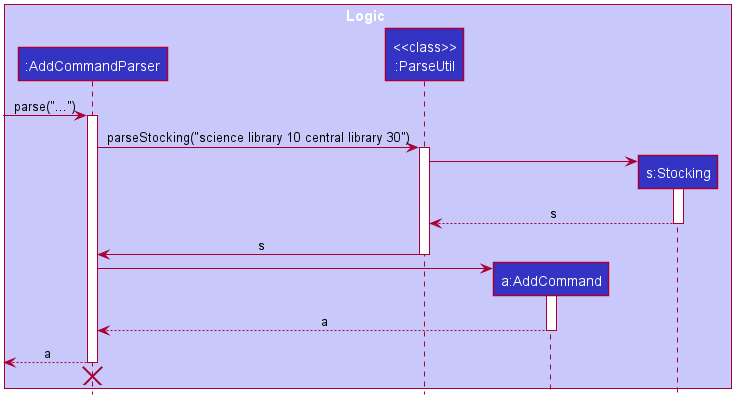

The diagram above was rendered by PlantUML. Its source (embedded in the PNG):
@startuml








skinparam BackgroundColor #FFFFFFF

skinparam Shadowing false

skinparam Class {
    FontColor #FFFFFF
    BorderThickness 1
    BorderColor #FFFFFF
    StereotypeFontColor #FFFFFF
    FontName Arial
}

skinparam Actor {
    BorderColor #000000
    Color #000000
    FontName Arial
}

skinparam Sequence {
    MessageAlign center
    BoxFontSize 15
    BoxPadding 0
    BoxFontColor #FFFFFF
    FontName Arial
}

skinparam Participant {
    FontColor #FFFFFFF
    Padding 20
}

skinparam MinClassWidth 50
skinparam ParticipantPadding 10
skinparam Shadowing false
skinparam DefaultTextAlignment center
skinparam packageStyle Rectangle

hide footbox
hide members
hide circle

box Logic #C8C8FA

participant ":AddCommandParser" as AddCommandParser #3333C4
participant "<<class>>\n:ParseUtil" as ParserUtil #3333C4
participant "a:AddCommand" as AddCommand #3333C4
participant "s:Stocking" as Stocking #3333C4
end box

[-> AddCommandParser : parse("...")
activate AddCommandParser

AddCommandParser -> ParserUtil : parseStocking("science library 10 central library 30")
activate ParserUtil

create Stocking
ParserUtil -> Stocking
activate Stocking

Stocking --> ParserUtil : s
deactivate Stocking

ParserUtil -> AddCommandParser : s
deactivate ParserUtil

create AddCommand
AddCommandParser -> AddCommand
activate AddCommand

AddCommand --> AddCommandParser : a
deactivate AddCommand

[<--AddCommandParser : a
deactivate AddCommandParser
[<-[hidden]- AddCommandParser
destroy AddCommandParser

@enduml